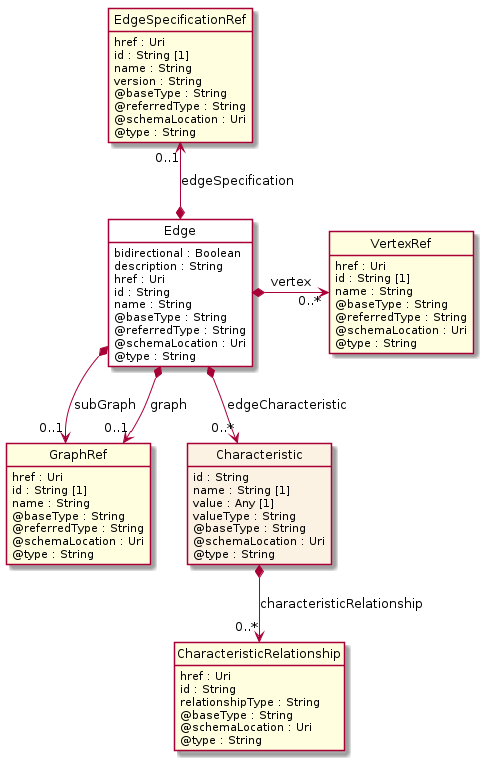

The diagram above was rendered by PlantUML. Its source (embedded in the PNG):
@startuml
hide circle
hide methods
hide stereotype
show <<Enumeration>> stereotype
skinparam class {
   BackgroundColor<<Enumeration>> #E6F5F7
   BackgroundColor<<Ref>> #FFFFE0
   BackgroundColor<<Pivot>> #FFFFFFF
   BackgroundColor<<SimpleType>> #E2F0DA
   BackgroundColor #FCF2E3
}

class Edge <<Pivot>> {
    bidirectional : Boolean
    description : String
    href : Uri
    id : String
    name : String
    @baseType : String
    @referredType : String
    @schemaLocation : Uri
    @type : String
}

class VertexRef  <<Ref>> {
    href : Uri
    id : String [1]
    name : String
    @baseType : String
    @referredType : String
    @schemaLocation : Uri
    @type : String
}

class GraphRef  <<Ref>> {
    href : Uri
    id : String [1]
    name : String
    @baseType : String
    @referredType : String
    @schemaLocation : Uri
    @type : String
}

class EdgeSpecificationRef  <<Ref>> {
    href : Uri
    id : String [1]
    name : String
    version : String
    @baseType : String
    @referredType : String
    @schemaLocation : Uri
    @type : String
}

class Characteristic  {
    id : String
    name : String [1]
    value : Any [1]
    valueType : String
    @baseType : String
    @schemaLocation : Uri
    @type : String
}

class CharacteristicRelationship  <<Ref>> {
    href : Uri
    id : String
    relationshipType : String
    @baseType : String
    @schemaLocation : Uri
    @type : String
}

Edge *-right-> "0..*" VertexRef : vertex

EdgeSpecificationRef "0..1" <--* Edge : edgeSpecification

Edge *-->  "0..1" GraphRef : subGraph

Edge *-->  "0..1" GraphRef : graph

Edge *-->  "0..*" Characteristic : edgeCharacteristic

Characteristic *-->  "0..*" CharacteristicRelationship : characteristicRelationship

@enduml